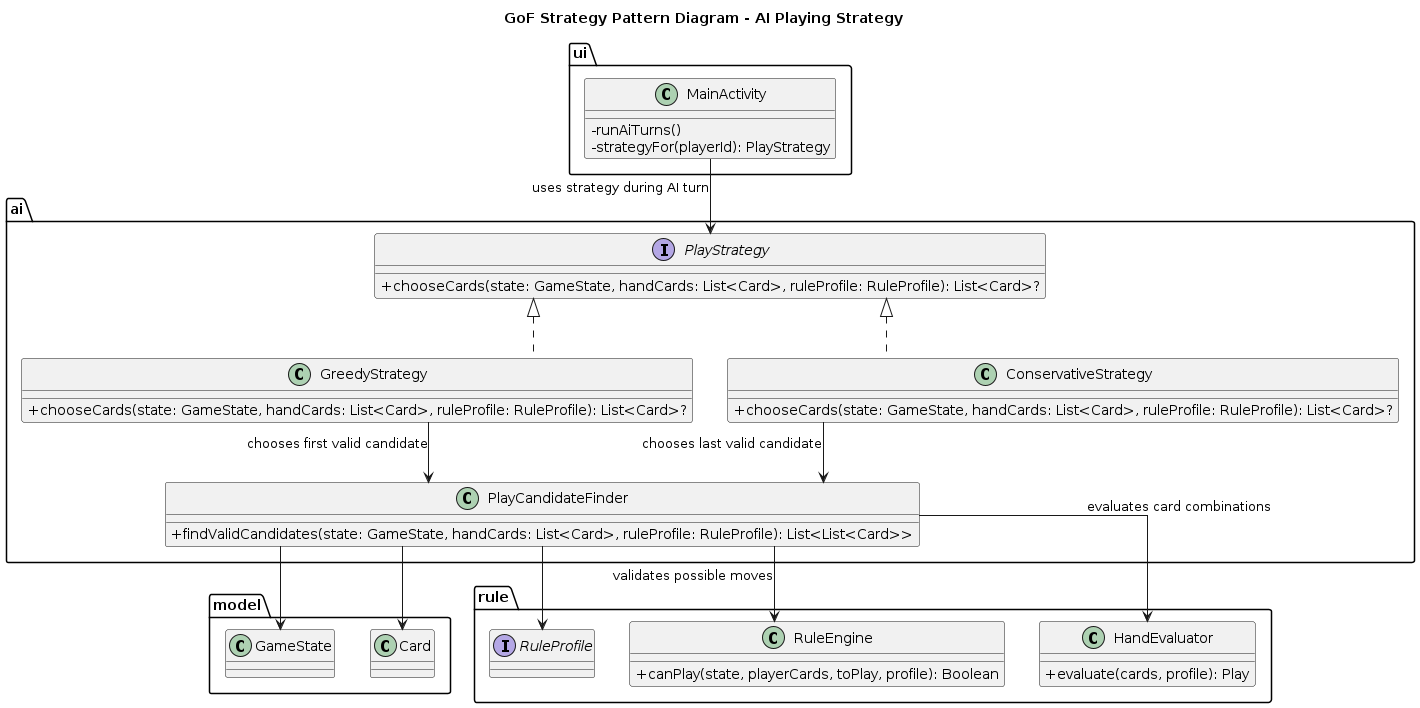

The diagram above was rendered by PlantUML. Its source (embedded in the PNG):
@startuml
title GoF Strategy Pattern Diagram - AI Playing Strategy

skinparam classAttributeIconSize 0
skinparam shadowing false
skinparam linetype ortho

package "ai" {
    interface PlayStrategy {
        +chooseCards(state: GameState, handCards: List<Card>, ruleProfile: RuleProfile): List<Card>?
    }

    class GreedyStrategy {
        +chooseCards(state: GameState, handCards: List<Card>, ruleProfile: RuleProfile): List<Card>?
    }

    class ConservativeStrategy {
        +chooseCards(state: GameState, handCards: List<Card>, ruleProfile: RuleProfile): List<Card>?
    }

    class PlayCandidateFinder {
        +findValidCandidates(state: GameState, handCards: List<Card>, ruleProfile: RuleProfile): List<List<Card>>
    }
}

package "model" {
    class GameState
    class Card
}

package "rule" {
    interface RuleProfile
    class RuleEngine {
        +canPlay(state, playerCards, toPlay, profile): Boolean
    }

    class HandEvaluator {
        +evaluate(cards, profile): Play
    }
}

package "ui" {
    class MainActivity {
        -runAiTurns()
        -strategyFor(playerId): PlayStrategy
    }
}

PlayStrategy <|.. GreedyStrategy
PlayStrategy <|.. ConservativeStrategy

GreedyStrategy --> PlayCandidateFinder : chooses first valid candidate
ConservativeStrategy --> PlayCandidateFinder : chooses last valid candidate

PlayCandidateFinder --> RuleEngine : validates possible moves
PlayCandidateFinder --> HandEvaluator : evaluates card combinations
PlayCandidateFinder --> GameState
PlayCandidateFinder --> Card
PlayCandidateFinder --> RuleProfile

MainActivity --> PlayStrategy : uses strategy during AI turn
@enduml